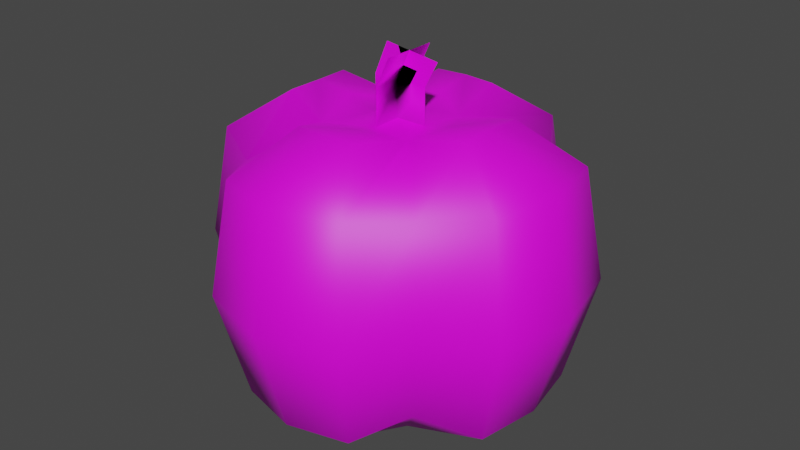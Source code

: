 # Source: pumpkin.blend  (saved by Blender 3.0.42; exported with 4.5.12 LTS)
import bpy
from mathutils import Matrix  # noqa: F401  (used for matrix-valued properties, if any)

bpy.ops.wm.read_factory_settings(use_empty=True)
scene = bpy.context.scene
scene.name = 'Scene'

# ---- collections
col_collection_2 = bpy.data.collections.new('Collection 2'); scene.collection.children.link(col_collection_2)

# ---- images (referenced by path relative to the original .blend; pixels are not part of the script)
import os
ASSET_DIR = os.environ.get("B2B_ASSET_DIR", "")  # directory of the original .blend (textures are referenced by path, not embedded)
HERE = os.path.dirname(os.path.abspath(__file__))  # packed textures are extracted next to this script under _unpacked/

def load_image(name, relpath, width, height, colorspace="sRGB"):
    """Load a texture the original file referenced (path relative to the .blend, or extracted next to this script)."""
    p = next((c for c in (os.path.join(HERE, relpath), os.path.join(ASSET_DIR, relpath)) if relpath and os.path.exists(c)), "")
    if p:
        img = bpy.data.images.load(p, check_existing=True)
        img.name = name
    else:  # same state as the original file: an image datablock whose file is absent (Cycles renders it pink)
        img = bpy.data.images.new(name, width, height)
        img.source = "FILE"
        img.filepath = "//" + (relpath or name)
    img.colorspace_settings.name = colorspace
    return img
img_items_01_png = load_image('items_01.png', 'items_01.png', 1024, 1024, 'sRGB')

# ---- materials (node trees are filled in below, after node groups)
mat_items = bpy.data.materials.new('items')

# ---- material node trees
mat_items.use_nodes = True; mat_items.node_tree.nodes.clear()
_N = mat_items.node_tree.nodes; _L = mat_items.node_tree.links
n0 = _N.new('ShaderNodeOutputMaterial'); n0.name = 'Material Output'; n0.location = (300, 300)
n1 = _N.new('ShaderNodeBsdfPrincipled'); n1.name = 'Principled BSDF.001'; n1.location = (65, 279)
n1.distribution = 'GGX'
n1.subsurface_method = 'RANDOM_WALK_SKIN'
n1.inputs[3].default_value = 1.45
n1.inputs[27].default_value = (0.0, 0.0, 0.0, 1.0)
n1.inputs[28].default_value = 1.0
n2 = _N.new('ShaderNodeTexImage'); n2.name = 'Image Texture'; n2.location = (-225, 259)
n2.image = img_items_01_png
n2.interpolation = 'Closest'
_L.new(n1.outputs[0], n0.inputs[0])
_L.new(n2.outputs[0], n1.inputs[0])
n0.is_active_output = True

# ---- world
world_world = bpy.data.worlds.new('World'); scene.world = world_world
world_world.use_nodes = True; world_world.node_tree.nodes.clear()
_N = world_world.node_tree.nodes; _L = world_world.node_tree.links
n0 = _N.new('ShaderNodeOutputWorld'); n0.name = 'World Output'; n0.location = (300, 300)
n1 = _N.new('ShaderNodeBackground'); n1.name = 'Background'; n1.location = (10, 300)
n1.inputs[0].default_value = (0.05088, 0.05088, 0.05088, 1.0)
_L.new(n1.outputs[0], n0.inputs[0])
n0.is_active_output = True
world_world.color = (0.05088, 0.05088, 0.05088)
world_world.use_sun_shadow = False
world_world.sun_shadow_jitter_overblur = 0.0

# ---- meshes
me_cylinder = bpy.data.meshes.new('Cylinder')
me_cylinder.from_pydata([(0.0, -0.05843, 0.0), (-0.02339, -0.02339, 0.1773), (-0.05843, 0.0, 0.0), (-0.01789, 0.0, 0.1773), (0.0, -0.1059, 0.1608), (0.0, -0.1001, 0.02247), (-0.1059, 0.0, 0.1608), (-0.1001, 0.0, 0.02247), (0.0, -0.1195, 0.0912), (-0.1195, 0.0, 0.0912), (-0.07012, -0.07012, 0.09306), (-0.06182, -0.06182, 0.1552), (-0.03334, -0.03334, -0.00116), (0.0, -0.06196, 0.1865), (-0.05828, -0.05828, 0.03183), (-0.06196, 0.0, 0.1865), (-0.03132, -0.03132, 0.1768), (0.0, -0.03834, 0.1829), (-0.03864, 0.0, 0.1829), (-0.01821, -0.05768, -0.0009439), (-0.06009, -0.02017, -0.0009952), (-0.09769, -0.04318, 0.1607), (-0.04129, -0.09525, 0.1608), (-0.03847, -0.09066, 0.02283), (-0.0931, -0.04036, 0.02277), (-0.0479, -0.106, 0.09135), (-0.1085, -0.04977, 0.09129), (0.0, 0.0, 0.0), (-0.06288, -0.02188, 0.1862), (-0.01992, -0.06047, 0.1862), (-0.001797, -0.01808, 0.1773), (0.05843, 0.0, 0.0), (0.01789, 0.0, 0.1773), (0.1059, 0.0, 0.1608), (0.1001, 0.0, 0.02247), (0.1195, 0.0, 0.0912), (0.07012, -0.07012, 0.09306), (0.06182, -0.06182, 0.1552), (0.03334, -0.03334, -0.00116), (0.05828, -0.05828, 0.03183), (0.06196, 0.0, 0.1865), (0.0281, -0.0281, 0.18), (0.03864, 0.0, 0.1829), (-0.001797, 0.0, 0.1773), (0.01821, -0.05768, -0.0009439), (0.06009, -0.02017, -0.0009952), (0.09769, -0.04318, 0.1607), (0.04129, -0.09525, 0.1608), (0.03847, -0.09066, 0.02283), (0.0931, -0.04036, 0.02277), (0.0479, -0.106, 0.09135), (0.1085, -0.04977, 0.09129), (0.06288, -0.02188, 0.1862), (0.01992, -0.06047, 0.1862), (0.0, 0.05843, 0.0), (-0.001936, 0.01808, 0.2001), (-0.02339, 0.02339, 0.1773), (0.0, 0.1059, 0.1608), (0.0, 0.1001, 0.02247), (0.0, 0.1195, 0.0912), (-0.07012, 0.07012, 0.09306), (-0.06182, 0.06182, 0.1552), (-0.03334, 0.03334, -0.00116), (0.0, 0.06196, 0.1865), (-0.05828, 0.05828, 0.03183), (-0.03132, 0.03132, 0.1768), (0.0, 0.03834, 0.1829), (-0.001936, 0.0, 0.2001), (-0.01821, 0.05768, -0.0009439), (-0.06009, 0.02017, -0.0009952), (-0.09769, 0.04318, 0.1607), (-0.04129, 0.09525, 0.1608), (-0.03847, 0.09066, 0.02283), (-0.0931, 0.04036, 0.02277), (-0.0479, 0.106, 0.09135), (-0.1085, 0.04977, 0.09129), (-0.06288, 0.02188, 0.1862), (-0.01992, 0.06047, 0.1862), (0.01775, 0.0, 0.2001), (-0.001797, 0.01808, 0.1773), (0.02339, 0.02339, 0.1773), (0.07012, 0.07012, 0.09306), (0.06182, 0.06182, 0.1552), (0.03334, 0.03334, -0.00116), (0.05828, 0.05828, 0.03183), (-0.001936, -0.01808, 0.2001), (-0.01803, 0.0, 0.2001), (0.01821, 0.05768, -0.0009439), (0.06009, 0.02017, -0.0009952), (0.09769, 0.04318, 0.1607), (0.04129, 0.09525, 0.1608), (0.03847, 0.09066, 0.02283), (0.0931, 0.04036, 0.02277), (0.0479, 0.106, 0.09135), (0.1085, 0.04977, 0.09129), (0.06288, 0.02188, 0.1862), (0.01992, 0.06047, 0.1862), (0.03132, 0.03132, 0.1768), (0.006699, 0.01808, 0.2187), (0.006699, 0.0, 0.2187), (0.02621, 0.0, 0.216), (0.006699, -0.01808, 0.2187), (-0.00925, 0.0, 0.2208)], [], [(8, 4, 22, 25), (26, 21, 6, 9), (43, 3, 1, 30), (4, 13, 29, 22), (20, 24, 7, 2), (24, 26, 9, 7), (0, 5, 23, 19), (21, 28, 15, 6), (5, 8, 25, 23), (17, 16, 29, 13), (16, 18, 15, 28), (21, 26, 10, 11), (30, 1, 16, 17), (1, 3, 18, 16), (14, 12, 19, 23), (16, 11, 22, 29), (10, 14, 23, 25), (11, 10, 25, 22), (26, 24, 14, 10), (28, 21, 11, 16), (24, 20, 12, 14), (2, 27, 0, 19, 12, 20), (8, 50, 47, 4), (51, 35, 33, 46), (43, 30, 41, 32), (4, 47, 53, 13), (45, 31, 34, 49), (49, 34, 35, 51), (0, 44, 48, 5), (46, 33, 40, 52), (5, 48, 50, 8), (17, 13, 53, 41), (41, 52, 40, 42), (46, 37, 36, 51), (30, 17, 41), (41, 42, 32), (39, 48, 44, 38), (41, 53, 47, 37), (36, 50, 48, 39), (37, 47, 50, 36), (51, 36, 39, 49), (52, 41, 37, 46), (49, 39, 38, 45), (31, 45, 38, 44, 0, 27), (59, 74, 71, 57), (75, 9, 6, 70), (43, 79, 56, 3), (57, 71, 77, 63), (69, 2, 7, 73), (73, 7, 9, 75), (54, 68, 72, 58), (70, 6, 15, 76), (58, 72, 74, 59), (66, 63, 77, 65), (65, 76, 15, 18), (70, 61, 60, 75), (79, 66, 65, 56), (56, 65, 18, 3), (30, 43, 67, 85), (64, 72, 68, 62), (65, 77, 71, 61), (60, 74, 72, 64), (61, 71, 74, 60), (75, 60, 64, 73), (76, 65, 61, 70), (73, 64, 62, 69), (43, 3, 86, 67), (2, 69, 62, 68, 54, 27), (59, 57, 90, 93), (94, 89, 33, 35), (43, 32, 80, 79), (57, 63, 96, 90), (88, 92, 34, 31), (92, 94, 35, 34), (54, 58, 91, 87), (89, 95, 40, 33), (58, 59, 93, 91), (66, 80, 97, 96, 63), (80, 42, 40, 95, 97), (89, 94, 81, 82), (79, 80, 66), (80, 32, 42), (79, 43, 67, 55), (84, 83, 87, 91), (97, 82, 90, 96), (81, 84, 91, 93), (82, 81, 93, 90), (94, 92, 84, 81), (95, 89, 82, 97), (92, 88, 83, 84), (43, 32, 78, 67), (31, 27, 54, 87, 83, 88), (67, 86, 102, 99), (85, 67, 99, 101), (67, 78, 100, 99), (55, 67, 99, 98)])
me_cylinder.polygons.foreach_set('use_smooth', [True] * 96)
_uv = me_cylinder.uv_layers.new(name='UVMap')
_uv.uv.foreach_set('vector', [0.09184, 0.5825, 0.09184, 0.6652, 0.06633, 0.6651, 0.06224, 0.5827, 0.02482, 0.5826, 0.03147, 0.665, 0.02641, 0.6652, 0.01801, 0.5825, 0.0288, 0.4263, 0.02247, 0.4263, 0.02031, 0.4071, 0.0288, 0.4115, 0.09184, 0.6652, 0.09184, 0.6956, 0.07953, 0.6954, 0.06633, 0.6651, 0.05471, 0.4731, 0.03431, 0.5013, 0.03, 0.5009, 0.05574, 0.4743, 0.03431, 0.5013, 0.02482, 0.5826, 0.01801, 0.5825, 0.03, 0.5009, 0.09184, 0.4743, 0.09184, 0.5009, 0.06807, 0.5014, 0.08059, 0.4731, 0.03147, 0.665, 0.05299, 0.6953, 0.05356, 0.6956, 0.02641, 0.6652, 0.09184, 0.5009, 0.09184, 0.5825, 0.06224, 0.5827, 0.06807, 0.5014, 0.02951, 0.3948, 0.01719, 0.4006, 0.02168, 0.3766, 0.02951, 0.3754, 0.01719, 0.4006, 0.01432, 0.4263, 0.005146, 0.4263, 0.004783, 0.4084, 0.03147, 0.665, 0.02482, 0.5826, 0.04851, 0.5847, 0.05364, 0.6585, 0.0288, 0.4115, 0.02031, 0.4071, 0.01719, 0.4006, 0.02951, 0.3948, 0.02031, 0.4071, 0.02247, 0.4263, 0.01432, 0.4263, 0.01719, 0.4006, 0.05583, 0.512, 0.07124, 0.4729, 0.08059, 0.4731, 0.06807, 0.5014, 0.07249, 0.6842, 0.05364, 0.6585, 0.06633, 0.6651, 0.07953, 0.6954, 0.04851, 0.5847, 0.05583, 0.512, 0.06807, 0.5014, 0.06224, 0.5827, 0.05364, 0.6585, 0.04851, 0.5847, 0.06224, 0.5827, 0.06633, 0.6651, 0.02482, 0.5826, 0.03431, 0.5013, 0.05583, 0.512, 0.04851, 0.5847, 0.05299, 0.6953, 0.03147, 0.665, 0.05364, 0.6585, 0.07249, 0.6842, 0.03431, 0.5013, 0.05471, 0.4731, 0.07124, 0.4729, 0.05583, 0.512, 0.2086, 0.73, 0.2264, 0.73, 0.2264, 0.73, 0.2209, 0.7294, 0.2163, 0.7292, 0.2081, 0.7293, 0.09184, 0.5825, 0.1214, 0.5827, 0.1174, 0.6651, 0.09184, 0.6652, 0.1589, 0.5826, 0.1657, 0.5825, 0.1573, 0.6652, 0.1522, 0.665, 0.0288, 0.4263, 0.0288, 0.4115, 0.04056, 0.4032, 0.03655, 0.4263, 0.09184, 0.6652, 0.1174, 0.6651, 0.1042, 0.6954, 0.09184, 0.6956, 0.129, 0.4731, 0.128, 0.4743, 0.1537, 0.5009, 0.1494, 0.5013, 0.1494, 0.5013, 0.1537, 0.5009, 0.1657, 0.5825, 0.1589, 0.5826, 0.09184, 0.4743, 0.1031, 0.4731, 0.1156, 0.5014, 0.09184, 0.5009, 0.1522, 0.665, 0.1573, 0.6652, 0.1301, 0.6956, 0.1307, 0.6953, 0.09184, 0.5009, 0.1156, 0.5014, 0.1214, 0.5827, 0.09184, 0.5825, 0.02951, 0.3948, 0.02951, 0.3754, 0.03735, 0.3766, 0.04056, 0.4032, 0.04056, 0.4032, 0.05424, 0.4084, 0.05388, 0.4263, 0.04471, 0.4263, 0.1522, 0.665, 0.13, 0.6585, 0.1352, 0.5847, 0.1589, 0.5826, 0.0288, 0.4115, 0.02951, 0.3948, 0.04056, 0.4032, 0.04056, 0.4032, 0.04471, 0.4263, 0.03655, 0.4263, 0.1279, 0.512, 0.1156, 0.5014, 0.1031, 0.4731, 0.1124, 0.4729, 0.1092, 0.688, 0.1042, 0.6954, 0.1174, 0.6651, 0.13, 0.6585, 0.1352, 0.5847, 0.1214, 0.5827, 0.1156, 0.5014, 0.1279, 0.512, 0.13, 0.6585, 0.1174, 0.6651, 0.1214, 0.5827, 0.1352, 0.5847, 0.1589, 0.5826, 0.1352, 0.5847, 0.1279, 0.512, 0.1494, 0.5013, 0.1307, 0.6953, 0.1092, 0.688, 0.13, 0.6585, 0.1522, 0.665, 0.1494, 0.5013, 0.1279, 0.512, 0.1124, 0.4729, 0.129, 0.4731, 0.2443, 0.73, 0.2448, 0.7293, 0.2366, 0.7292, 0.232, 0.7294, 0.2264, 0.73, 0.2264, 0.73, 0.09184, 0.5825, 0.06224, 0.5827, 0.06633, 0.6651, 0.09184, 0.6652, 0.02482, 0.5826, 0.01801, 0.5825, 0.02641, 0.6652, 0.03147, 0.665, 0.0288, 0.4263, 0.0288, 0.4412, 0.02031, 0.4455, 0.02247, 0.4263, 0.09184, 0.6652, 0.06633, 0.6651, 0.07953, 0.6954, 0.09184, 0.6956, 0.05471, 0.4731, 0.05574, 0.4743, 0.03, 0.5009, 0.03431, 0.5013, 0.03431, 0.5013, 0.03, 0.5009, 0.01801, 0.5825, 0.02482, 0.5826, 0.09184, 0.4743, 0.08059, 0.4731, 0.06807, 0.5014, 0.09184, 0.5009, 0.03147, 0.665, 0.02641, 0.6652, 0.05356, 0.6956, 0.05299, 0.6953, 0.09184, 0.5009, 0.06807, 0.5014, 0.06224, 0.5827, 0.09184, 0.5825, 0.02951, 0.4578, 0.02951, 0.4772, 0.02168, 0.476, 0.01719, 0.4521, 0.01719, 0.4521, 0.004783, 0.4443, 0.005146, 0.4263, 0.01432, 0.4263, 0.03147, 0.665, 0.05364, 0.6585, 0.04851, 0.5847, 0.02482, 0.5826, 0.0288, 0.4412, 0.02951, 0.4578, 0.01719, 0.4521, 0.02031, 0.4455, 0.02031, 0.4455, 0.01719, 0.4521, 0.01432, 0.4263, 0.02247, 0.4263, 0.2201, 0.6975, 0.2201, 0.6975, 0.2199, 0.7676, 0.2199, 0.7676, 0.05583, 0.512, 0.06807, 0.5014, 0.08059, 0.4731, 0.07124, 0.4729, 0.07249, 0.6842, 0.07953, 0.6954, 0.06633, 0.6651, 0.05364, 0.6585, 0.04851, 0.5847, 0.06224, 0.5827, 0.06807, 0.5014, 0.05583, 0.512, 0.05364, 0.6585, 0.06633, 0.6651, 0.06224, 0.5827, 0.04851, 0.5847, 0.02482, 0.5826, 0.04851, 0.5847, 0.05583, 0.512, 0.03431, 0.5013, 0.05299, 0.6953, 0.07249, 0.6842, 0.05364, 0.6585, 0.03147, 0.665, 0.03431, 0.5013, 0.05583, 0.512, 0.07124, 0.4729, 0.05471, 0.4731, 0.2201, 0.6975, 0.1984, 0.6975, 0.1982, 0.7676, 0.2199, 0.7676, 0.2086, 0.73, 0.2081, 0.7293, 0.2163, 0.7292, 0.2209, 0.7294, 0.2264, 0.73, 0.2264, 0.73, 0.09184, 0.5825, 0.09184, 0.6652, 0.1174, 0.6651, 0.1214, 0.5827, 0.1589, 0.5826, 0.1522, 0.665, 0.1573, 0.6652, 0.1657, 0.5825, 0.0288, 0.4263, 0.03655, 0.4263, 0.03871, 0.4455, 0.0288, 0.4412, 0.09184, 0.6652, 0.09184, 0.6956, 0.1042, 0.6954, 0.1174, 0.6651, 0.129, 0.4731, 0.1494, 0.5013, 0.1537, 0.5009, 0.128, 0.4743, 0.1494, 0.5013, 0.1589, 0.5826, 0.1657, 0.5825, 0.1537, 0.5009, 0.09184, 0.4743, 0.09184, 0.5009, 0.1156, 0.5014, 0.1031, 0.4731, 0.1522, 0.665, 0.1307, 0.6953, 0.1301, 0.6956, 0.1573, 0.6652, 0.09184, 0.5009, 0.09184, 0.5825, 0.1214, 0.5827, 0.1156, 0.5014, 0.02951, 0.4578, 0.03871, 0.4455, 0.04183, 0.4521, 0.03735, 0.476, 0.02951, 0.4772, 0.03871, 0.4455, 0.04471, 0.4263, 0.05388, 0.4263, 0.05424, 0.4443, 0.04183, 0.4521, 0.1522, 0.665, 0.1589, 0.5826, 0.1352, 0.5847, 0.13, 0.6585, 0.0288, 0.4412, 0.03871, 0.4455, 0.02951, 0.4578, 0.03871, 0.4455, 0.03655, 0.4263, 0.04471, 0.4263, 0.2201, 0.6975, 0.2201, 0.6975, 0.2199, 0.7676, 0.2199, 0.7676, 0.1279, 0.512, 0.1124, 0.4729, 0.1031, 0.4731, 0.1156, 0.5014, 0.1112, 0.6842, 0.13, 0.6585, 0.1174, 0.6651, 0.1042, 0.6954, 0.1352, 0.5847, 0.1279, 0.512, 0.1156, 0.5014, 0.1214, 0.5827, 0.13, 0.6585, 0.1352, 0.5847, 0.1214, 0.5827, 0.1174, 0.6651, 0.1589, 0.5826, 0.1494, 0.5013, 0.1279, 0.512, 0.1352, 0.5847, 0.1307, 0.6953, 0.1522, 0.665, 0.13, 0.6585, 0.1112, 0.6842, 0.1494, 0.5013, 0.129, 0.4731, 0.1124, 0.4729, 0.1279, 0.512, 0.2201, 0.6975, 0.2467, 0.6975, 0.2465, 0.7676, 0.2199, 0.7676, 0.2443, 0.73, 0.2264, 0.73, 0.2264, 0.73, 0.232, 0.7294, 0.2366, 0.7292, 0.2448, 0.7293, 0.2199, 0.7676, 0.1982, 0.7676, 0.2101, 0.8311, 0.2316, 0.8245, 0.2199, 0.7676, 0.2199, 0.7676, 0.2316, 0.8245, 0.2316, 0.8245, 0.2199, 0.7676, 0.2465, 0.7676, 0.2579, 0.8164, 0.2316, 0.8245, 0.2199, 0.7676, 0.2199, 0.7676, 0.2316, 0.8245, 0.2316, 0.8245])
me_cylinder.materials.append(mat_items)
me_cylinder.use_remesh_fix_poles = True
me_cylinder.use_remesh_preserve_attributes = False
me_cylinder.update()

# ---- objects
ob_pumpkin = bpy.data.objects.new('@pumpkin', me_cylinder)

# ---- transforms, parenting, visibility, modifiers, constraints
ob_pumpkin.location = (0.0, 0.0, 0.0)

# ---- collection membership
col_collection_2.objects.link(ob_pumpkin)

# ---- scene / render settings (as saved in the file)
scene.frame_start = 1; scene.frame_end = 30; scene.frame_set(1)
scene.render.engine = 'BLENDER_EEVEE_NEXT'
scene.cycles.use_denoising = False
scene.cycles.samples = 128
scene.cycles.sampling_pattern = 'TABULATED_SOBOL'
scene.cycles.use_adaptive_sampling = False
scene.cycles.use_light_tree = False
scene.view_settings.view_transform = 'Filmic'
bpy.context.view_layer.update()

# ---- added for rendering (the .blend has no active camera and no usable light): camera, sun
cam_auto = bpy.data.cameras.new('AutoCamera')
cam_auto.lens = 50.0
cam_auto.sensor_width = 36.0
cam_auto.clip_end = 1000.0
ob_auto_camera = bpy.data.objects.new('AutoCamera', cam_auto)
scene.collection.objects.link(ob_auto_camera)
ob_auto_camera.location = (0.37411, -0.448932, 0.40913)
ob_auto_camera.rotation_euler = (1.09748, -7.21219e-08, 0.694738)
scene.camera = ob_auto_camera
light_auto_sun = bpy.data.lights.new('AutoSun', 'SUN')
light_auto_sun.energy = 3.0
light_auto_sun.angle = 0.0523599
ob_auto_sun = bpy.data.objects.new('AutoSun', light_auto_sun)
scene.collection.objects.link(ob_auto_sun)
ob_auto_sun.rotation_euler = (0.872665, 0.174533, 0.523599)
bpy.context.view_layer.update()
